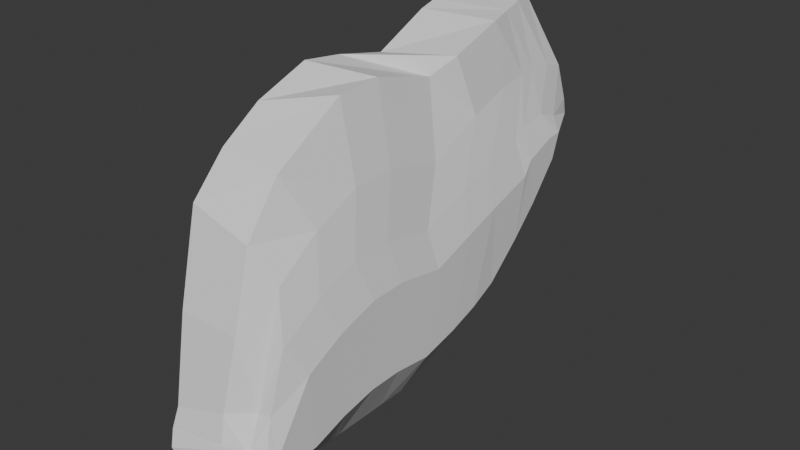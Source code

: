 # Source: bunny_v1.blend  (saved by Blender 4.0.36; exported with 4.5.12 LTS)
import bpy
from mathutils import Matrix  # noqa: F401  (used for matrix-valued properties, if any)

bpy.ops.wm.read_factory_settings(use_empty=True)
scene = bpy.context.scene
scene.name = 'Scene'

# ---- collections
col_collection = bpy.data.collections.new('Collection'); scene.collection.children.link(col_collection)

# ---- world
world_world = bpy.data.worlds.new('World'); scene.world = world_world
world_world.use_nodes = True; world_world.node_tree.nodes.clear()
_N = world_world.node_tree.nodes; _L = world_world.node_tree.links
n0 = _N.new('ShaderNodeOutputWorld'); n0.name = 'World Output'; n0.location = (300, 300)
n1 = _N.new('ShaderNodeBackground'); n1.name = 'Background'; n1.location = (10, 300)
n1.inputs[0].default_value = (0.05088, 0.05088, 0.05088, 1.0)
_L.new(n1.outputs[0], n0.inputs[0])
n0.is_active_output = True
world_world.color = (0.05088, 0.05088, 0.05088)
world_world.use_sun_shadow = False
world_world.sun_shadow_jitter_overblur = 0.0

# ---- meshes
me_cube_001 = bpy.data.meshes.new('Cube.001')
me_cube_001.from_pydata([(0.6448, -0.903, -0.7306), (0.6272, -0.7163, -0.2013), (0.6293, 0.5163, 0.1226), (0.6256, 0.7161, 0.1422), (0.4621, -0.8271, -0.8442), (0.4801, -0.9455, -0.713), (0.1679, 0.9925, -0.137), (0.3616, 0.9926, 0.1364), (0.3841, 1.06, 0.04561), (0.6233, 0.8266, 0.1375), (0.4722, 0.0, -1.0), (0.5637, 0.2618, 0.3007), (0.04754, 1.036, 0.07199), (0.4459, 0.6045, -0.53), (0.6275, -0.5283, -0.07197), (0.4375, 0.799, 0.3997), (0.6274, 0.645, 0.1439), (0.4642, -0.6155, 0.123), (0.5928, 0.9497, 0.0699), (0.4722, -0.5, -1.0), (0.6279, -0.3362, 0.009224), (0.4709, -0.8449, -0.3589), (0.6295, 0.09847, -0.0419), (0.418, -0.7423, -0.8614), (0.619, 0.9194, 0.108), (0.4722, -0.25, -1.0), (0.05558, -0.9807, -0.8113), (0.4732, -0.1238, 0.3123), (0.1151, 1.08, 0.02365), (0.5227, 0.603, 0.3854), (0.07608, 1.067, -0.08568), (0.4105, 0.382, -0.9041), (0.1039, -0.9391, -0.8806), (0.4244, 0.8497, -0.251), (0.06813, 1.045, -0.0966), (0.3478, 0.9242, 0.2766), (0.7781, 0.8167, -0.1227), (0.4354, -0.9056, -0.6231), (0.7853, 0.6119, -0.1777), (0.4679, -0.8222, -0.8737), (0.7924, 0.3643, -0.2923), (0.4728, -0.6051, -0.9734), (0.7944, 0.01345, -0.4064), (0.4651, -0.762, -0.06493), (0.7935, -0.3494, -0.3747), (0.4743, -0.3166, 0.3034), (0.793, -0.6816, -0.5052), (0.4722, -0.3708, -1.0), (0.7553, -0.8734, -0.7645), (0.4722, -0.125, -1.0), (0.6504, 0.9666, -0.1029), (0.4723, 0.1629, 0.2392), (0.7888, 0.5731, -0.2332), (0.5607, 0.498, 0.3732), (0.7937, -0.1915, -0.371), (0.4671, 0.1166, -0.9679), (0.7788, -0.8483, -0.7689), (0.4531, 0.4263, -0.6337), (0.7932, -0.5176, -0.425), (0.4906, 0.7, 0.3971), (0.7807, 0.7487, -0.1286), (0.3731, 0.8721, 0.3529), (0.7949, 0.2106, -0.3412), (0.4414, 0.7025, -0.4608), (0.5203, -0.8742, -0.8023), (0.286, 0.8596, -0.1557), (0.4138, 1.036, -0.08707), (0.3578, 0.9506, 0.1998), (0.05724, 1.004, -0.1385), (0.05604, 1.011, 0.1117), (-0.02618, -0.9002, -0.9219), (0.02809, -0.956, -0.7516), (0.009911, 0.179, 0.2747), (0.03854, -0.0007352, -0.9944), (0.08954, 0.4464, -0.6776), (0.03199, 0.7725, 0.4247), (0.009974, -0.6222, 0.158), (0.0, -0.5, -1.0), (0.02115, -0.8591, -0.3374), (-0.004181, -0.7563, -0.9217), (0.02966, -0.2505, -1.0), (0.01006, -0.2249, 0.3449), (0.07284, 0.3518, -0.9237), (0.01507, 0.5043, 0.4052), (0.002288, 0.9603, 0.2573), (0.06043, 0.7656, -0.3806), (0.02856, -0.9239, -0.68), (-0.004115, -0.854, -0.9257), (0.0004892, -0.6229, -1.008), (0.01302, -0.7683, 0.01333), (0.01227, -0.371, -1.0), (0.008317, -0.4531, 0.2645), (0.009959, -0.04888, 0.3219), (0.04576, -0.1256, -1.006), (0.0458, 0.1135, -0.9852), (0.01673, 0.4214, 0.3851), (0.02998, 0.6227, 0.4214), (0.06524, 0.4347, -0.8173), (0.02133, 0.8959, 0.357), (0.0566, 0.609, -0.5655), (0.04401, 0.8718, -0.1636), (0.037, 0.9851, 0.1509), (0.6284, -0.1556, 0.01524), (0.6154, -0.8328, -0.6129), (0.6302, 0.3399, 0.06336), (0.6191, -0.9232, -0.7179), (0.4022, 0.9474, -0.1191), (0.7303, -0.8634, -0.8239), (0.7802, 0.1235, -0.7162), (0.7606, 0.664, -0.3859), (0.7792, -0.5077, -0.7644), (0.7754, -0.8045, -0.8265), (0.7795, -0.2139, -0.7334), (0.7622, 0.3886, -0.6281), (0.4004, 0.8442, -0.1858), (0.7522, -0.8508, -0.8324), (0.7791, -0.6551, -0.8105), (0.7794, -0.3561, -0.7355), (0.7799, -0.04298, -0.7537), (0.7766, 0.2614, -0.6745), (0.7671, 0.5422, -0.4941), (0.7676, 0.7893, -0.2299), (0.3866, 0.8708, -0.1497), (0.1107, -0.9386, -0.884), (0.06246, 1.044, -0.08816), (0.03771, 1.053, -0.04652), (0.09317, -0.9709, -0.8526), (0.7101, 0.8275, -0.06675), (0.7228, -0.005204, -0.2585), (0.7216, -0.404, -0.2171), (0.6517, 0.9526, -0.03887), (0.719, 0.5479, -0.07898), (0.7212, -0.5841, -0.2828), (0.0498, 1.084, -0.01333), (0.7129, 0.7265, -0.02987), (0.3892, 1.065, -0.01707), (0.7163, 0.6029, -0.05205), (0.7217, 0.3791, -0.1192), (0.721, -0.7601, -0.3875), (0.7337, -0.8563, -0.6781), (0.7219, -0.2347, -0.2122), (0.7192, -0.8327, -0.6097), (0.7234, 0.2141, -0.1732), (0.639, -0.9191, -0.7652), (0.4081, 0.4397, -1.007), (0.09282, 0.2081, -1.048), (0.4716, 0.251, -1.045), (0.06074, 0.4515, -0.9797)], [(31, 144), (94, 145), (55, 146), (82, 147), (144, 146), (145, 146), (147, 144), (145, 147)], [(28, 69, 7, 8), (0, 37, 5, 105), (127, 24, 9, 134), (87, 39, 4, 70), (129, 20, 14, 132), (140, 102, 20, 129), (94, 55, 10, 73), (2, 53, 11, 104), (24, 61, 15, 9), (99, 63, 13, 74), (131, 16, 2, 137), (115, 48, 64, 107), (90, 47, 19, 77), (20, 45, 17, 14), (116, 46, 56, 111), (88, 41, 23, 79), (1, 43, 21, 103), (22, 51, 27, 102), (93, 49, 25, 80), (120, 38, 52, 113), (3, 59, 29, 16), (97, 57, 31, 82), (113, 52, 40, 119), (114, 50, 36, 121), (100, 65, 33, 85), (12, 67, 35, 18), (117, 44, 58, 110), (79, 23, 39, 87), (103, 21, 37, 0), (14, 17, 43, 1), (77, 19, 41, 88), (124, 30, 66, 106), (102, 27, 45, 20), (80, 25, 47, 90), (118, 42, 54, 112), (132, 14, 1, 138), (73, 10, 49, 93), (104, 11, 51, 22), (16, 29, 53, 2), (82, 31, 55, 94), (108, 62, 42, 118), (142, 104, 22, 128), (74, 13, 57, 97), (9, 15, 59, 3), (109, 60, 38, 120), (85, 33, 63, 99), (18, 35, 61, 24), (8, 7, 67, 12), (68, 6, 65, 100), (136, 3, 16, 131), (7, 69, 101, 67), (128, 22, 102, 140), (107, 64, 32, 123), (35, 84, 98, 61), (130, 18, 24, 127), (15, 75, 96, 59), (29, 83, 95, 53), (112, 54, 44, 117), (141, 103, 0, 139), (11, 72, 92, 51), (27, 81, 91, 45), (111, 56, 48, 115), (17, 76, 89, 43), (143, 105, 26, 126), (121, 36, 60, 109), (21, 78, 86, 37), (106, 66, 34, 122), (67, 101, 84, 35), (59, 96, 83, 29), (110, 58, 46, 116), (51, 92, 81, 27), (122, 34, 50, 114), (119, 40, 62, 108), (43, 89, 78, 21), (135, 8, 12, 133), (45, 91, 76, 17), (61, 98, 75, 15), (134, 9, 3, 136), (133, 12, 18, 130), (53, 95, 72, 11), (37, 86, 71, 5), (137, 2, 104, 142), (105, 5, 71, 26), (138, 1, 103, 141), (139, 0, 105, 143), (125, 28, 8, 135), (55, 119, 108, 10), (65, 122, 114, 33), (19, 110, 116, 41), (6, 106, 122, 65), (63, 121, 109, 13), (23, 111, 115, 39), (25, 112, 117, 47), (4, 107, 123, 70), (13, 109, 120, 57), (10, 108, 118, 49), (49, 118, 112, 25), (68, 124, 106, 6), (47, 117, 110, 19), (33, 114, 121, 63), (31, 113, 119, 55), (57, 120, 113, 31), (41, 116, 111, 23), (39, 115, 107, 4), (30, 125, 135, 66), (48, 139, 143, 64), (46, 138, 141, 56), (40, 137, 142, 62), (34, 133, 130, 50), (60, 134, 136, 38), (66, 135, 133, 34), (64, 143, 126, 32), (56, 141, 139, 48), (50, 130, 127, 36), (42, 128, 140, 54), (38, 136, 131, 52), (62, 142, 128, 42), (58, 132, 138, 46), (52, 131, 137, 40), (54, 140, 129, 44), (44, 129, 132, 58), (36, 127, 134, 60)])
_uv = me_cube_001.uv_layers.new(name='UVMap')
_uv.uv.foreach_set('vector', [0.5621, 0.375, 0.625, 0.375, 0.625, 0.5, 0.56, 0.5015, 0.5621, 0.7344, 0.625, 0.7344, 0.625, 0.75, 0.5621, 0.75, 0.5265, 0.5469, 0.5621, 0.5469, 0.5621, 0.5625, 0.5265, 0.5625, 0.25, 0.7344, 0.375, 0.7344, 0.375, 0.75, 0.25, 0.75, 0.5265, 0.6714, 0.5621, 0.6714, 0.5621, 0.6875, 0.5265, 0.6875, 0.5265, 0.6562, 0.5621, 0.6562, 0.5621, 0.6714, 0.5265, 0.6714, 0.25, 0.6094, 0.375, 0.6094, 0.375, 0.625, 0.25, 0.625, 0.5621, 0.6094, 0.625, 0.6094, 0.625, 0.625, 0.5621, 0.625, 0.5621, 0.5469, 0.625, 0.5469, 0.625, 0.5625, 0.5621, 0.5625, 0.25, 0.5469, 0.375, 0.5469, 0.375, 0.5625, 0.25, 0.5625, 0.5265, 0.5938, 0.5621, 0.5938, 0.5621, 0.6094, 0.5265, 0.6094, 0.4416, 0.7344, 0.4909, 0.7344, 0.4909, 0.75, 0.4416, 0.75, 0.25, 0.6714, 0.375, 0.6714, 0.375, 0.6875, 0.25, 0.6875, 0.5621, 0.6714, 0.625, 0.6714, 0.625, 0.6875, 0.5621, 0.6875, 0.4416, 0.7031, 0.4909, 0.7031, 0.4909, 0.7188, 0.4416, 0.7188, 0.25, 0.7031, 0.375, 0.7031, 0.375, 0.7188, 0.25, 0.7188, 0.5621, 0.7031, 0.625, 0.7031, 0.625, 0.7188, 0.5621, 0.7187, 0.5621, 0.6406, 0.625, 0.6406, 0.625, 0.6562, 0.5621, 0.6562, 0.25, 0.6406, 0.375, 0.6406, 0.375, 0.6562, 0.25, 0.6562, 0.4418, 0.5783, 0.4909, 0.5781, 0.4909, 0.5938, 0.4416, 0.5937, 0.5621, 0.5781, 0.625, 0.5781, 0.625, 0.5938, 0.5621, 0.5938, 0.25, 0.5781, 0.375, 0.5781, 0.375, 0.5938, 0.25, 0.5938, 0.4416, 0.5937, 0.4909, 0.5938, 0.4909, 0.6094, 0.4416, 0.6094, 0.4416, 0.5312, 0.4909, 0.5312, 0.4909, 0.5469, 0.4416, 0.5469, 0.25, 0.5156, 0.375, 0.5156, 0.375, 0.5312, 0.25, 0.5312, 0.5621, 0.5156, 0.625, 0.5156, 0.625, 0.5312, 0.5621, 0.5312, 0.4416, 0.6714, 0.4909, 0.6714, 0.4909, 0.6875, 0.4416, 0.6875, 0.25, 0.7188, 0.375, 0.7188, 0.375, 0.7344, 0.25, 0.7344, 0.5621, 0.7187, 0.625, 0.7188, 0.625, 0.7344, 0.5621, 0.7344, 0.5621, 0.6875, 0.625, 0.6875, 0.625, 0.7031, 0.5621, 0.7031, 0.25, 0.6875, 0.375, 0.6875, 0.375, 0.7031, 0.25, 0.7031, 0.4416, 0.375, 0.4909, 0.375, 0.4865, 0.5033, 0.439, 0.502, 0.5621, 0.6562, 0.625, 0.6562, 0.625, 0.6714, 0.5621, 0.6714, 0.25, 0.6562, 0.375, 0.6562, 0.375, 0.6714, 0.25, 0.6714, 0.4416, 0.6406, 0.4909, 0.6406, 0.4909, 0.6562, 0.4416, 0.6562, 0.5265, 0.6875, 0.5621, 0.6875, 0.5621, 0.7031, 0.5265, 0.7031, 0.25, 0.625, 0.375, 0.625, 0.375, 0.6406, 0.25, 0.6406, 0.5621, 0.625, 0.625, 0.625, 0.625, 0.6406, 0.5621, 0.6406, 0.5621, 0.5938, 0.625, 0.5938, 0.625, 0.6094, 0.5621, 0.6094, 0.25, 0.5938, 0.375, 0.5938, 0.375, 0.6094, 0.25, 0.6094, 0.4416, 0.625, 0.4909, 0.625, 0.4909, 0.6406, 0.4416, 0.6406, 0.5265, 0.625, 0.5621, 0.625, 0.5621, 0.6406, 0.5265, 0.6406, 0.25, 0.5625, 0.375, 0.5625, 0.375, 0.5781, 0.25, 0.5781, 0.5621, 0.5625, 0.625, 0.5625, 0.625, 0.5781, 0.5621, 0.5781, 0.4416, 0.5625, 0.4909, 0.5625, 0.4909, 0.5781, 0.4418, 0.5783, 0.25, 0.5312, 0.375, 0.5312, 0.375, 0.5469, 0.25, 0.5469, 0.5621, 0.5312, 0.625, 0.5312, 0.625, 0.5469, 0.5621, 0.5469, 0.56, 0.5015, 0.625, 0.5, 0.625, 0.5156, 0.5621, 0.5156, 0.25, 0.5, 0.375, 0.5, 0.375, 0.5156, 0.25, 0.5156, 0.5265, 0.5781, 0.5621, 0.5781, 0.5621, 0.5938, 0.5265, 0.5938, 0.625, 0.5, 0.75, 0.5, 0.75, 0.5156, 0.625, 0.5156, 0.5265, 0.6406, 0.5621, 0.6406, 0.5621, 0.6562, 0.5265, 0.6562, 0.4416, 0.75, 0.4909, 0.75, 0.4909, 0.875, 0.4416, 0.875, 0.625, 0.5312, 0.75, 0.5312, 0.75, 0.5469, 0.625, 0.5469, 0.5265, 0.5312, 0.5621, 0.5312, 0.5621, 0.5469, 0.5265, 0.5469, 0.625, 0.5625, 0.75, 0.5625, 0.75, 0.5781, 0.625, 0.5781, 0.625, 0.5938, 0.75, 0.5937, 0.75, 0.6094, 0.625, 0.6094, 0.4416, 0.6562, 0.4909, 0.6562, 0.4909, 0.6714, 0.4416, 0.6714, 0.5265, 0.7188, 0.5621, 0.7187, 0.5621, 0.7344, 0.5265, 0.7344, 0.625, 0.625, 0.75, 0.625, 0.75, 0.6406, 0.625, 0.6406, 0.625, 0.6562, 0.75, 0.6562, 0.75, 0.6714, 0.625, 0.6714, 0.4416, 0.7188, 0.4909, 0.7188, 0.4909, 0.7344, 0.4416, 0.7344, 0.625, 0.6875, 0.75, 0.6875, 0.75, 0.7031, 0.625, 0.7031, 0.5265, 0.75, 0.5621, 0.75, 0.5621, 0.875, 0.5265, 0.875, 0.4416, 0.5469, 0.4909, 0.5469, 0.4909, 0.5625, 0.4416, 0.5625, 0.625, 0.7188, 0.75, 0.7188, 0.75, 0.7344, 0.625, 0.7344, 0.439, 0.502, 0.4865, 0.5033, 0.4909, 0.5156, 0.4416, 0.5156, 0.625, 0.5156, 0.75, 0.5156, 0.75, 0.5312, 0.625, 0.5312, 0.625, 0.5781, 0.75, 0.5781, 0.75, 0.5937, 0.625, 0.5938, 0.4416, 0.6875, 0.4909, 0.6875, 0.4909, 0.7031, 0.4416, 0.7031, 0.625, 0.6406, 0.75, 0.6406, 0.75, 0.6562, 0.625, 0.6562, 0.4416, 0.5156, 0.4909, 0.5156, 0.4909, 0.5312, 0.4416, 0.5312, 0.4416, 0.6094, 0.4909, 0.6094, 0.4909, 0.625, 0.4416, 0.625, 0.625, 0.7031, 0.75, 0.7031, 0.75, 0.7188, 0.625, 0.7188, 0.5232, 0.5024, 0.56, 0.5015, 0.5621, 0.5156, 0.5265, 0.5156, 0.625, 0.6714, 0.75, 0.6714, 0.75, 0.6875, 0.625, 0.6875, 0.625, 0.5469, 0.75, 0.5469, 0.75, 0.5625, 0.625, 0.5625, 0.5265, 0.5625, 0.5621, 0.5625, 0.5621, 0.5781, 0.5265, 0.5781, 0.5265, 0.5156, 0.5621, 0.5156, 0.5621, 0.5312, 0.5265, 0.5312, 0.625, 0.6094, 0.75, 0.6094, 0.75, 0.625, 0.625, 0.625, 0.625, 0.7344, 0.75, 0.7344, 0.75, 0.75, 0.625, 0.75, 0.5265, 0.6094, 0.5621, 0.6094, 0.5621, 0.625, 0.5265, 0.625, 0.5621, 0.75, 0.625, 0.75, 0.625, 0.875, 0.5621, 0.875, 0.5265, 0.7031, 0.5621, 0.7031, 0.5621, 0.7187, 0.5265, 0.7188, 0.5265, 0.7344, 0.5621, 0.7344, 0.5621, 0.75, 0.5265, 0.75, 0.5265, 0.375, 0.5621, 0.375, 0.56, 0.5015, 0.5232, 0.5024, 0.375, 0.6094, 0.4416, 0.6094, 0.4416, 0.625, 0.375, 0.625, 0.375, 0.5156, 0.4416, 0.5156, 0.4416, 0.5312, 0.375, 0.5312, 0.375, 0.6875, 0.4416, 0.6875, 0.4416, 0.7031, 0.375, 0.7031, 0.375, 0.5, 0.439, 0.502, 0.4416, 0.5156, 0.375, 0.5156, 0.375, 0.5469, 0.4416, 0.5469, 0.4416, 0.5625, 0.375, 0.5625, 0.375, 0.7188, 0.4416, 0.7188, 0.4416, 0.7344, 0.375, 0.7344, 0.375, 0.6562, 0.4416, 0.6562, 0.4416, 0.6714, 0.375, 0.6714, 0.375, 0.75, 0.4416, 0.75, 0.4416, 0.875, 0.375, 0.875, 0.375, 0.5625, 0.4416, 0.5625, 0.4418, 0.5783, 0.375, 0.5781, 0.375, 0.625, 0.4416, 0.625, 0.4416, 0.6406, 0.375, 0.6406, 0.375, 0.6406, 0.4416, 0.6406, 0.4416, 0.6562, 0.375, 0.6562, 0.375, 0.375, 0.4416, 0.375, 0.439, 0.502, 0.375, 0.5, 0.375, 0.6714, 0.4416, 0.6714, 0.4416, 0.6875, 0.375, 0.6875, 0.375, 0.5312, 0.4416, 0.5312, 0.4416, 0.5469, 0.375, 0.5469, 0.375, 0.5938, 0.4416, 0.5937, 0.4416, 0.6094, 0.375, 0.6094, 0.375, 0.5781, 0.4418, 0.5783, 0.4416, 0.5937, 0.375, 0.5938, 0.375, 0.7031, 0.4416, 0.7031, 0.4416, 0.7188, 0.375, 0.7188, 0.375, 0.7344, 0.4416, 0.7344, 0.4416, 0.75, 0.375, 0.75, 0.4909, 0.375, 0.5265, 0.375, 0.5232, 0.5024, 0.4865, 0.5033, 0.4909, 0.7344, 0.5265, 0.7344, 0.5265, 0.75, 0.4909, 0.75, 0.4909, 0.7031, 0.5265, 0.7031, 0.5265, 0.7188, 0.4909, 0.7188, 0.4909, 0.6094, 0.5265, 0.6094, 0.5265, 0.625, 0.4909, 0.625, 0.4909, 0.5156, 0.5265, 0.5156, 0.5265, 0.5312, 0.4909, 0.5312, 0.4909, 0.5625, 0.5265, 0.5625, 0.5265, 0.5781, 0.4909, 0.5781, 0.4865, 0.5033, 0.5232, 0.5024, 0.5265, 0.5156, 0.4909, 0.5156, 0.4909, 0.75, 0.5265, 0.75, 0.5265, 0.875, 0.4909, 0.875, 0.4909, 0.7188, 0.5265, 0.7188, 0.5265, 0.7344, 0.4909, 0.7344, 0.4909, 0.5312, 0.5265, 0.5312, 0.5265, 0.5469, 0.4909, 0.5469, 0.4909, 0.6406, 0.5265, 0.6406, 0.5265, 0.6562, 0.4909, 0.6562, 0.4909, 0.5781, 0.5265, 0.5781, 0.5265, 0.5938, 0.4909, 0.5938, 0.4909, 0.625, 0.5265, 0.625, 0.5265, 0.6406, 0.4909, 0.6406, 0.4909, 0.6875, 0.5265, 0.6875, 0.5265, 0.7031, 0.4909, 0.7031, 0.4909, 0.5938, 0.5265, 0.5938, 0.5265, 0.6094, 0.4909, 0.6094, 0.4909, 0.6562, 0.5265, 0.6562, 0.5265, 0.6714, 0.4909, 0.6714, 0.4909, 0.6714, 0.5265, 0.6714, 0.5265, 0.6875, 0.4909, 0.6875, 0.4909, 0.5469, 0.5265, 0.5469, 0.5265, 0.5625, 0.4909, 0.5625])
me_cube_001.update()

# ---- objects
ob_empty = bpy.data.objects.new('Empty', None)
ob_cube = bpy.data.objects.new('Cube', me_cube_001)

# ---- transforms, parenting, visibility, modifiers, constraints
ob_empty.location = (0.0, 0.0, 0.0)
ob_empty.rotation_euler = (1.553, -5.66e-07, 1.539)
ob_empty.empty_display_type = 'IMAGE'
ob_empty.empty_display_size = 5.0
ob_cube.location = (0.0, 0.0, 0.0)
ob_cube.scale = (1.0, 1.872, 1.959)

# ---- collection membership
col_collection.objects.link(ob_empty)
col_collection.objects.link(ob_cube)

# ---- scene / render settings (as saved in the file)
scene.frame_start = 1; scene.frame_end = 250; scene.frame_set(44)
scene.render.engine = 'BLENDER_EEVEE_NEXT'
scene.cycles.sampling_pattern = 'TABULATED_SOBOL'
bpy.context.view_layer.update()

# ---- added for rendering (the .blend has no active camera and no usable light): camera, sun
cam_auto = bpy.data.cameras.new('AutoCamera')
cam_auto.lens = 50.0
cam_auto.sensor_width = 36.0
cam_auto.clip_end = 1000.0
ob_auto_camera = bpy.data.objects.new('AutoCamera', cam_auto)
scene.collection.objects.link(ob_auto_camera)
ob_auto_camera.location = (4.91119, -5.33541, 3.01108)
ob_auto_camera.rotation_euler = (1.09748, -7.21219e-08, 0.694738)
scene.camera = ob_auto_camera
light_auto_sun = bpy.data.lights.new('AutoSun', 'SUN')
light_auto_sun.energy = 3.0
light_auto_sun.angle = 0.0523599
ob_auto_sun = bpy.data.objects.new('AutoSun', light_auto_sun)
scene.collection.objects.link(ob_auto_sun)
ob_auto_sun.rotation_euler = (0.872665, 0.174533, 0.523599)
bpy.context.view_layer.update()
